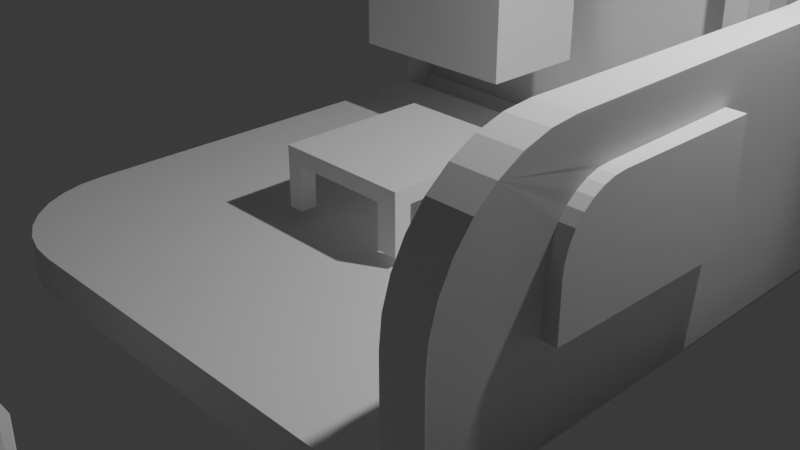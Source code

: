 # Source: 4TO.blend  (saved by Blender 4.3.34; exported with 4.5.12 LTS)
import bpy
from mathutils import Matrix  # noqa: F401  (used for matrix-valued properties, if any)

bpy.ops.wm.read_factory_settings(use_empty=True)
scene = bpy.context.scene
scene.name = 'Scene'

# ---- collections
col_collection = bpy.data.collections.new('Collection'); scene.collection.children.link(col_collection)

# ---- world
world_world = bpy.data.worlds.new('World'); scene.world = world_world
world_world.use_nodes = True; world_world.node_tree.nodes.clear()
_N = world_world.node_tree.nodes; _L = world_world.node_tree.links
n0 = _N.new('ShaderNodeOutputWorld'); n0.name = 'World Output'; n0.location = (300, 300)
n1 = _N.new('ShaderNodeBackground'); n1.name = 'Background'; n1.location = (10, 300)
n1.inputs[0].default_value = (0.05088, 0.05088, 0.05088, 1.0)
_L.new(n1.outputs[0], n0.inputs[0])
n0.is_active_output = True
world_world.color = (0.05088, 0.05088, 0.05088)
world_world.sun_shadow_jitter_overblur = 0.0

# ---- cameras
cam_camera = bpy.data.cameras.new('Camera')
cam_camera.clip_end = 100.0
cam_camera.ortho_scale = 7.314

# ---- lights
light_light = bpy.data.lights.new('Light', 'POINT')
light_light.energy = 1000.0
light_light.shadow_soft_size = 0.1

# ---- meshes
me_plane_001 = bpy.data.meshes.new('Plane.001')
me_plane_001.from_pydata([(-1.0, -1.0, 0.0), (1.0, -1.0, 0.0), (-1.0, 1.0, 0.0), (1.0, 1.0, 0.0), (-1.0, 0.5, 0.0), (-1.0, 0.0, 0.0), (-1.0, -0.5, 0.0), (-0.5, -1.0, 0.0), (0.0, -1.0, 0.0), (0.5, -1.0, 0.0), (1.0, -0.5, 0.0), (1.0, 0.0, 0.0), (1.0, 0.5, 0.0), (0.5, 1.0, 0.0), (0.0, 1.0, 0.0), (-0.5, 1.0, 0.0), (-0.5, -0.5, 0.0), (-0.5, 0.0, 0.0), (-0.5, 0.5, 0.0), (0.0, -0.5, 0.0), (0.0, 0.0, 0.0), (0.0, 0.5, 0.0), (0.5, -0.5, 0.0), (0.5, 0.0, 0.0), (0.5, 0.5, 0.0), (-1.0, -0.5, 0.1441), (-1.0, -1.0, 0.1441), (0.5, -1.0, 0.1441), (1.0, -1.0, 0.1441), (1.0, 0.5, 0.1441), (1.0, 1.0, 0.1441), (-0.5, 1.0, 0.1441), (-1.0, 1.0, 0.1441), (-1.0, 0.5, 0.1441), (-1.0, 0.0, 0.1441), (-0.5, -1.0, 0.1441), (0.0, -1.0, 0.1441), (1.0, -0.5, 0.1441), (1.0, 0.0, 0.1441), (0.5, 1.0, 0.1441), (0.0, 1.0, 0.1441), (-0.5, 0.5, 0.1441), (-0.5, -0.5, 0.1441), (-0.5, 0.0, 0.1441), (0.0, 0.5, 0.1441), (0.0, -0.5, 0.1441), (0.0, 0.0, 0.1441), (0.5, 0.5, 0.1441), (0.5, -0.5, 0.1441), (0.5, 0.0, 0.1441), (-1.0, -0.75, 0.0), (0.75, -1.0, 0.0), (-1.0, 0.75, 0.0), (-1.0, 0.25, 0.0), (-1.0, -0.25, 0.0), (-0.75, -1.0, 0.0), (-0.25, -1.0, 0.0), (0.25, -1.0, 0.0), (-0.25, 1.0, 0.0), (-1.0, -0.75, 0.1441), (0.75, -1.0, 0.1441), (1.0, 0.75, 0.1441), (-0.75, 1.0, 0.1441), (-1.0, 0.75, 0.1441), (-1.0, 0.25, 0.1441), (-1.0, -0.25, 0.1441), (-0.75, -1.0, 0.1441), (-0.25, -1.0, 0.1441), (0.25, -1.0, 0.1441), (1.0, -0.75, 0.1441), (1.0, -0.25, 0.1441), (1.0, 0.25, 0.1441), (0.75, 1.0, 0.1441), (0.25, 1.0, 0.1441), (-0.25, 1.0, 0.1441), (-0.5, 0.75, 0.1441), (-0.5, -0.75, 0.1441), (-0.5, -0.25, 0.1441), (-0.5, 0.25, 0.1441), (0.0, 0.75, 0.1441), (0.0, -0.75, 0.1441), (0.0, -0.25, 0.1441), (0.0, 0.25, 0.1441), (0.5, 0.75, 0.1441), (0.5, -0.75, 0.1441), (0.5, -0.25, 0.1441), (0.5, 0.25, 0.1441), (-0.75, -0.5, 0.1441), (-0.75, 0.0, 0.1441), (-0.75, 0.5, 0.1441), (-0.25, -0.5, 0.1441), (-0.25, 0.0, 0.1441), (-0.25, 0.5, 0.1441), (0.25, -0.5, 0.1441), (0.25, 0.0, 0.1441), (0.25, 0.5, 0.1441), (0.75, -0.5, 0.1441), (0.75, 0.0, 0.1441), (0.75, 0.5, 0.1441), (1.0, -1.0, 0.07204), (-1.0, 1.0, 0.07204), (-0.5, 1.0, 0.07204), (-1.0, 0.5, 0.07204), (-1.0, 0.0, 0.07204), (-1.0, -0.5, 0.07204), (0.0, 1.0, 0.07204), (-0.5, -1.0, 0.07204), (-1.0, -1.0, 0.07204), (0.0, -1.0, 0.07204), (0.5, -1.0, 0.07204), (0.25, -1.0, 0.07204), (0.75, -1.0, 0.07204), (-0.25, -1.0, 0.07204), (-0.25, 1.0, 0.07204), (-1.0, -0.75, 0.07204), (-0.75, -1.0, 0.07204), (-1.0, -0.25, 0.07204), (-1.0, 0.25, 0.07204), (-1.0, 0.75, 0.07204), (0.75, 0.25, 0.1441), (0.75, -0.25, 0.1441), (0.75, -0.75, 0.1441), (0.25, 0.25, 0.1441), (0.25, -0.25, 0.1441), (0.25, -0.75, 0.1441), (-0.25, 0.25, 0.1441), (-0.25, -0.25, 0.1441), (-0.25, -0.75, 0.1441), (-0.75, 0.25, 0.1441), (-0.75, -0.25, 0.1441), (-0.75, -0.75, 0.1441), (0.25, 0.75, 0.1441), (-0.25, 0.75, 0.1441), (-0.75, 0.75, 0.1441), (0.75, 0.75, 0.1441)], [], [(24, 13, 3, 12), (4, 52, 2, 15, 18), (18, 15, 58, 14, 21), (21, 14, 13, 24), (50, 6, 16, 7, 55), (6, 54, 5, 17, 16), (5, 53, 4, 18, 17), (7, 16, 19, 8, 56), (16, 17, 20, 19), (17, 18, 21, 20), (8, 19, 22, 9, 57), (19, 20, 23, 22), (20, 21, 24, 23), (9, 22, 10, 1, 51), (22, 23, 11, 10), (23, 24, 12, 11), (134, 61, 30, 72), (133, 75, 31, 62), (132, 79, 40, 74), (131, 83, 39, 73), (130, 76, 42, 87), (129, 77, 43, 88), (128, 78, 41, 89), (127, 80, 45, 90), (126, 81, 46, 91), (125, 82, 44, 92), (124, 84, 48, 93), (123, 85, 49, 94), (122, 86, 47, 95), (121, 69, 37, 96), (120, 70, 38, 97), (119, 71, 29, 98), (99, 69, 28), (62, 100, 32), (10, 11, 38, 70, 37), (118, 102, 33, 63), (11, 12, 29, 71, 38), (117, 103, 34, 64), (3, 13, 39, 72, 30), (116, 104, 25, 65), (73, 105, 40), (115, 106, 35, 66), (114, 107, 26, 59), (113, 101, 31, 74), (112, 108, 36, 67), (111, 99, 28, 60), (110, 109, 27, 68), (12, 3, 30, 61, 29), (108, 110, 68, 36), (8, 57, 110, 108), (57, 9, 109, 110), (109, 111, 60, 27), (9, 51, 111, 109), (51, 1, 99, 111), (106, 112, 67, 35), (7, 56, 112, 106), (56, 8, 108, 112), (105, 113, 74, 40), (14, 58, 113, 105), (58, 15, 101, 113), (104, 114, 59, 25), (6, 50, 114, 104), (50, 0, 107, 114), (107, 115, 66, 26), (0, 55, 115, 107), (55, 7, 106, 115), (13, 14, 105, 73, 39), (103, 116, 65, 34), (5, 54, 116, 103), (54, 6, 104, 116), (102, 117, 64, 33), (4, 53, 117, 102), (53, 5, 103, 117), (100, 118, 63, 32), (2, 52, 118, 100), (52, 4, 102, 118), (101, 100, 62), (101, 62, 31), (15, 2, 100, 101), (1, 10, 37, 69, 99), (86, 119, 98, 47), (49, 97, 119, 86), (97, 38, 71, 119), (85, 120, 97, 49), (48, 96, 120, 85), (96, 37, 70, 120), (84, 121, 96, 48), (27, 60, 121, 84), (60, 28, 69, 121), (82, 122, 95, 44), (46, 94, 122, 82), (94, 49, 86, 122), (81, 123, 94, 46), (45, 93, 123, 81), (93, 48, 85, 123), (80, 124, 93, 45), (36, 68, 124, 80), (68, 27, 84, 124), (78, 125, 92, 41), (43, 91, 125, 78), (91, 46, 82, 125), (77, 126, 91, 43), (42, 90, 126, 77), (90, 45, 81, 126), (76, 127, 90, 42), (35, 67, 127, 76), (67, 36, 80, 127), (64, 128, 89, 33), (34, 88, 128, 64), (88, 43, 78, 128), (65, 129, 88, 34), (25, 87, 129, 65), (87, 42, 77, 129), (59, 130, 87, 25), (26, 66, 130, 59), (66, 35, 76, 130), (79, 131, 73, 40), (44, 95, 131, 79), (95, 47, 83, 131), (75, 132, 74, 31), (41, 92, 132, 75), (92, 44, 79, 132), (63, 133, 62, 32), (33, 89, 133, 63), (89, 41, 75, 133), (83, 134, 72, 39), (47, 98, 134, 83), (98, 29, 61, 134), (0, 50, 55)])
_uv = me_plane_001.uv_layers.new(name='UVMap')
_uv.uv.foreach_set('vector', [0.75, 0.75, 0.75, 1.0, 1.0, 1.0, 1.0, 0.75, 0.0, 0.75, 0.0, 0.875, 0.0, 1.0, 0.25, 1.0, 0.25, 0.75, 0.25, 0.75, 0.25, 1.0, 0.375, 1.0, 0.5, 1.0, 0.5, 0.75, 0.5, 0.75, 0.5, 1.0, 0.75, 1.0, 0.75, 0.75, 0.0, 0.125, 0.0, 0.25, 0.25, 0.25, 0.25, 0.0, 0.125, 0.0, 0.0, 0.25, 0.0, 0.375, 0.0, 0.5, 0.25, 0.5, 0.25, 0.25, 0.0, 0.5, 0.0, 0.625, 0.0, 0.75, 0.25, 0.75, 0.25, 0.5, 0.25, 0.0, 0.25, 0.25, 0.5, 0.25, 0.5, 0.0, 0.375, 0.0, 0.25, 0.25, 0.25, 0.5, 0.5, 0.5, 0.5, 0.25, 0.25, 0.5, 0.25, 0.75, 0.5, 0.75, 0.5, 0.5, 0.5, 0.0, 0.5, 0.25, 0.75, 0.25, 0.75, 0.0, 0.625, 0.0, 0.5, 0.25, 0.5, 0.5, 0.75, 0.5, 0.75, 0.25, 0.5, 0.5, 0.5, 0.75, 0.75, 0.75, 0.75, 0.5, 0.75, 0.0, 0.75, 0.25, 1.0, 0.25, 1.0, 0.0, 0.875, 0.0, 0.75, 0.25, 0.75, 0.5, 1.0, 0.5, 1.0, 0.25, 0.75, 0.5, 0.75, 0.75, 1.0, 0.75, 1.0, 0.5, 0.875, 0.875, 1.0, 0.875, 1.0, 1.0, 0.875, 1.0, 0.125, 0.875, 0.25, 0.875, 0.25, 1.0, 0.125, 1.0, 0.375, 0.875, 0.5, 0.875, 0.5, 1.0, 0.375, 1.0, 0.625, 0.875, 0.75, 0.875, 0.75, 1.0, 0.625, 1.0, 0.125, 0.125, 0.25, 0.125, 0.25, 0.25, 0.125, 0.25, 0.125, 0.375, 0.25, 0.375, 0.25, 0.5, 0.125, 0.5, 0.125, 0.625, 0.25, 0.625, 0.25, 0.75, 0.125, 0.75, 0.375, 0.125, 0.5, 0.125, 0.5, 0.25, 0.375, 0.25, 0.375, 0.375, 0.5, 0.375, 0.5, 0.5, 0.375, 0.5, 0.375, 0.625, 0.5, 0.625, 0.5, 0.75, 0.375, 0.75, 0.625, 0.125, 0.75, 0.125, 0.75, 0.25, 0.625, 0.25, 0.625, 0.375, 0.75, 0.375, 0.75, 0.5, 0.625, 0.5, 0.625, 0.625, 0.75, 0.625, 0.75, 0.75, 0.625, 0.75, 0.875, 0.125, 1.0, 0.125, 1.0, 0.25, 0.875, 0.25, 0.875, 0.375, 1.0, 0.375, 1.0, 0.5, 0.875, 0.5, 0.875, 0.625, 1.0, 0.625, 1.0, 0.75, 0.875, 0.75, 1.0, 0.0, 1.0, 0.125, 1.0, 0.0, 0.125, 1.0, 0.0, 1.0, 0.0, 1.0, 1.0, 0.25, 1.0, 0.5, 1.0, 0.5, 1.0, 0.375, 1.0, 0.25, 0.0, 0.875, 0.0, 0.75, 0.0, 0.75, 0.0, 0.875, 1.0, 0.5, 1.0, 0.75, 1.0, 0.75, 1.0, 0.625, 1.0, 0.5, 0.0, 0.625, 0.0, 0.5, 0.0, 0.5, 0.0, 0.625, 1.0, 1.0, 0.75, 1.0, 0.75, 1.0, 0.875, 1.0, 1.0, 1.0, 0.0, 0.375, 0.0, 0.25, 0.0, 0.25, 0.0, 0.375, 0.625, 1.0, 0.5, 1.0, 0.5, 1.0, 0.125, 0.0, 0.25, 0.0, 0.25, 0.0, 0.125, 0.0, 0.0, 0.125, 0.0, 0.0, 0.0, 0.0, 0.0, 0.125, 0.375, 1.0, 0.25, 1.0, 0.25, 1.0, 0.375, 1.0, 0.375, 0.0, 0.5, 0.0, 0.5, 0.0, 0.375, 0.0, 0.875, 0.0, 1.0, 0.0, 1.0, 0.0, 0.875, 0.0, 0.625, 0.0, 0.75, 0.0, 0.75, 0.0, 0.625, 0.0, 1.0, 0.75, 1.0, 1.0, 1.0, 1.0, 1.0, 0.875, 1.0, 0.75, 0.5, 0.0, 0.625, 0.0, 0.625, 0.0, 0.5, 0.0, 0.5, 0.0, 0.625, 0.0, 0.625, 0.0, 0.5, 0.0, 0.625, 0.0, 0.75, 0.0, 0.75, 0.0, 0.625, 0.0, 0.75, 0.0, 0.875, 0.0, 0.875, 0.0, 0.75, 0.0, 0.75, 0.0, 0.875, 0.0, 0.875, 0.0, 0.75, 0.0, 0.875, 0.0, 1.0, 0.0, 1.0, 0.0, 0.875, 0.0, 0.25, 0.0, 0.375, 0.0, 0.375, 0.0, 0.25, 0.0, 0.25, 0.0, 0.375, 0.0, 0.375, 0.0, 0.25, 0.0, 0.375, 0.0, 0.5, 0.0, 0.5, 0.0, 0.375, 0.0, 0.5, 1.0, 0.375, 1.0, 0.375, 1.0, 0.5, 1.0, 0.5, 1.0, 0.375, 1.0, 0.375, 1.0, 0.5, 1.0, 0.375, 1.0, 0.25, 1.0, 0.25, 1.0, 0.375, 1.0, 0.0, 0.25, 0.0, 0.125, 0.0, 0.125, 0.0, 0.25, 0.0, 0.25, 0.0, 0.125, 0.0, 0.125, 0.0, 0.25, 0.0, 0.125, 0.0, 0.0, 0.0, 0.0, 0.0, 0.125, 0.0, 0.0, 0.125, 0.0, 0.125, 0.0, 0.0, 0.0, 0.0, 0.0, 0.125, 0.0, 0.125, 0.0, 0.0, 0.0, 0.125, 0.0, 0.25, 0.0, 0.25, 0.0, 0.125, 0.0, 0.75, 1.0, 0.5, 1.0, 0.5, 1.0, 0.625, 1.0, 0.75, 1.0, 0.0, 0.5, 0.0, 0.375, 0.0, 0.375, 0.0, 0.5, 0.0, 0.5, 0.0, 0.375, 0.0, 0.375, 0.0, 0.5, 0.0, 0.375, 0.0, 0.25, 0.0, 0.25, 0.0, 0.375, 0.0, 0.75, 0.0, 0.625, 0.0, 0.625, 0.0, 0.75, 0.0, 0.75, 0.0, 0.625, 0.0, 0.625, 0.0, 0.75, 0.0, 0.625, 0.0, 0.5, 0.0, 0.5, 0.0, 0.625, 0.0, 1.0, 0.0, 0.875, 0.0, 0.875, 0.0, 1.0, 0.0, 1.0, 0.0, 0.875, 0.0, 0.875, 0.0, 1.0, 0.0, 0.875, 0.0, 0.75, 0.0, 0.75, 0.0, 0.875, 0.25, 1.0, 0.0, 1.0, 0.125, 1.0, 0.25, 1.0, 0.125, 1.0, 0.25, 1.0, 0.25, 1.0, 0.0, 1.0, 0.0, 1.0, 0.25, 1.0, 1.0, 0.0, 1.0, 0.25, 1.0, 0.25, 1.0, 0.125, 1.0, 0.0, 0.75, 0.625, 0.875, 0.625, 0.875, 0.75, 0.75, 0.75, 0.75, 0.5, 0.875, 0.5, 0.875, 0.625, 0.75, 0.625, 0.875, 0.5, 1.0, 0.5, 1.0, 0.625, 0.875, 0.625, 0.75, 0.375, 0.875, 0.375, 0.875, 0.5, 0.75, 0.5, 0.75, 0.25, 0.875, 0.25, 0.875, 0.375, 0.75, 0.375, 0.875, 0.25, 1.0, 0.25, 1.0, 0.375, 0.875, 0.375, 0.75, 0.125, 0.875, 0.125, 0.875, 0.25, 0.75, 0.25, 0.75, 0.0, 0.875, 0.0, 0.875, 0.125, 0.75, 0.125, 0.875, 0.0, 1.0, 0.0, 1.0, 0.125, 0.875, 0.125, 0.5, 0.625, 0.625, 0.625, 0.625, 0.75, 0.5, 0.75, 0.5, 0.5, 0.625, 0.5, 0.625, 0.625, 0.5, 0.625, 0.625, 0.5, 0.75, 0.5, 0.75, 0.625, 0.625, 0.625, 0.5, 0.375, 0.625, 0.375, 0.625, 0.5, 0.5, 0.5, 0.5, 0.25, 0.625, 0.25, 0.625, 0.375, 0.5, 0.375, 0.625, 0.25, 0.75, 0.25, 0.75, 0.375, 0.625, 0.375, 0.5, 0.125, 0.625, 0.125, 0.625, 0.25, 0.5, 0.25, 0.5, 0.0, 0.625, 0.0, 0.625, 0.125, 0.5, 0.125, 0.625, 0.0, 0.75, 0.0, 0.75, 0.125, 0.625, 0.125, 0.25, 0.625, 0.375, 0.625, 0.375, 0.75, 0.25, 0.75, 0.25, 0.5, 0.375, 0.5, 0.375, 0.625, 0.25, 0.625, 0.375, 0.5, 0.5, 0.5, 0.5, 0.625, 0.375, 0.625, 0.25, 0.375, 0.375, 0.375, 0.375, 0.5, 0.25, 0.5, 0.25, 0.25, 0.375, 0.25, 0.375, 0.375, 0.25, 0.375, 0.375, 0.25, 0.5, 0.25, 0.5, 0.375, 0.375, 0.375, 0.25, 0.125, 0.375, 0.125, 0.375, 0.25, 0.25, 0.25, 0.25, 0.0, 0.375, 0.0, 0.375, 0.125, 0.25, 0.125, 0.375, 0.0, 0.5, 0.0, 0.5, 0.125, 0.375, 0.125, 0.0, 0.625, 0.125, 0.625, 0.125, 0.75, 0.0, 0.75, 0.0, 0.5, 0.125, 0.5, 0.125, 0.625, 0.0, 0.625, 0.125, 0.5, 0.25, 0.5, 0.25, 0.625, 0.125, 0.625, 0.0, 0.375, 0.125, 0.375, 0.125, 0.5, 0.0, 0.5, 0.0, 0.25, 0.125, 0.25, 0.125, 0.375, 0.0, 0.375, 0.125, 0.25, 0.25, 0.25, 0.25, 0.375, 0.125, 0.375, 0.0, 0.125, 0.125, 0.125, 0.125, 0.25, 0.0, 0.25, 0.0, 0.0, 0.125, 0.0, 0.125, 0.125, 0.0, 0.125, 0.125, 0.0, 0.25, 0.0, 0.25, 0.125, 0.125, 0.125, 0.5, 0.875, 0.625, 0.875, 0.625, 1.0, 0.5, 1.0, 0.5, 0.75, 0.625, 0.75, 0.625, 0.875, 0.5, 0.875, 0.625, 0.75, 0.75, 0.75, 0.75, 0.875, 0.625, 0.875, 0.25, 0.875, 0.375, 0.875, 0.375, 1.0, 0.25, 1.0, 0.25, 0.75, 0.375, 0.75, 0.375, 0.875, 0.25, 0.875, 0.375, 0.75, 0.5, 0.75, 0.5, 0.875, 0.375, 0.875, 0.0, 0.875, 0.125, 0.875, 0.125, 1.0, 0.0, 1.0, 0.0, 0.75, 0.125, 0.75, 0.125, 0.875, 0.0, 0.875, 0.125, 0.75, 0.25, 0.75, 0.25, 0.875, 0.125, 0.875, 0.75, 0.875, 0.875, 0.875, 0.875, 1.0, 0.75, 1.0, 0.75, 0.75, 0.875, 0.75, 0.875, 0.875, 0.75, 0.875, 0.875, 0.75, 1.0, 0.75, 1.0, 0.875, 0.875, 0.875, 0.0, 0.0, 0.0, 0.125, 0.125, 0.0])
me_plane_001.update()
me_cube = bpy.data.meshes.new('Cube')
me_cube.from_pydata([(-1.0, -1.0, -1.0), (-1.0, -1.0, 1.0), (-1.0, 1.0, -1.0), (-1.0, 1.0, 1.0), (1.0, -1.0, -1.0), (1.0, -1.0, 1.0), (1.0, 1.0, -1.0), (1.0, 1.0, 1.0)], [], [(0, 1, 3, 2), (2, 3, 7, 6), (6, 7, 5, 4), (4, 5, 1, 0), (2, 6, 4, 0), (7, 3, 1, 5)])
_uv = me_cube.uv_layers.new(name='UVMap')
_uv.uv.foreach_set('vector', [0.375, 0.0, 0.625, 0.0, 0.625, 0.25, 0.375, 0.25, 0.375, 0.25, 0.625, 0.25, 0.625, 0.5, 0.375, 0.5, 0.375, 0.5, 0.625, 0.5, 0.625, 0.75, 0.375, 0.75, 0.375, 0.75, 0.625, 0.75, 0.625, 1.0, 0.375, 1.0, 0.125, 0.5, 0.375, 0.5, 0.375, 0.75, 0.125, 0.75, 0.625, 0.5, 0.875, 0.5, 0.875, 0.75, 0.625, 0.75])
me_cube.update()
me_cylinder = bpy.data.meshes.new('Cylinder')
me_cylinder.from_pydata([(0.0, 1.0, -1.0), (0.0, 1.0, 1.0), (0.1951, 0.9808, -1.0), (0.1951, 0.9808, 1.0), (0.3827, 0.9239, -1.0), (0.3827, 0.9239, 1.0), (0.5556, 0.8315, -1.0), (0.5556, 0.8315, 1.0), (0.7071, 0.7071, -1.0), (0.7071, 0.7071, 1.0), (0.8315, 0.5556, -1.0), (0.8315, 0.5556, 1.0), (0.9239, 0.3827, -1.0), (0.9239, 0.3827, 1.0), (0.9808, 0.1951, -1.0), (0.9808, 0.1951, 1.0), (1.0, 0.0, -1.0), (1.0, 0.0, 1.0), (0.9808, -0.1951, -1.0), (0.9808, -0.1951, 1.0), (0.9239, -0.3827, -1.0), (0.9239, -0.3827, 1.0), (0.8315, -0.5556, -1.0), (0.8315, -0.5556, 1.0), (0.7071, -0.7071, -1.0), (0.7071, -0.7071, 1.0), (0.5556, -0.8315, -1.0), (0.5556, -0.8315, 1.0), (0.3827, -0.9239, -1.0), (0.3827, -0.9239, 1.0), (0.1951, -0.9808, -1.0), (0.1951, -0.9808, 1.0), (0.0, -1.0, -1.0), (0.0, -1.0, 1.0), (-0.1951, -0.9808, -1.0), (-0.1951, -0.9808, 1.0), (-0.3827, -0.9239, -1.0), (-0.3827, -0.9239, 1.0), (-0.5556, -0.8315, -1.0), (-0.5556, -0.8315, 1.0), (-0.7071, -0.7071, -1.0), (-0.7071, -0.7071, 1.0), (-0.8315, -0.5556, -1.0), (-0.8315, -0.5556, 1.0), (-0.9239, -0.3827, -1.0), (-0.9239, -0.3827, 1.0), (-0.9808, -0.1951, -1.0), (-0.9808, -0.1951, 1.0), (-1.0, 0.0, -1.0), (-1.0, 0.0, 1.0), (-0.9808, 0.1951, -1.0), (-0.9808, 0.1951, 1.0), (-0.9239, 0.3827, -1.0), (-0.9239, 0.3827, 1.0), (-0.8315, 0.5556, -1.0), (-0.8315, 0.5556, 1.0), (-0.7071, 0.7071, -1.0), (-0.7071, 0.7071, 1.0), (-0.5556, 0.8315, -1.0), (-0.5556, 0.8315, 1.0), (-0.3827, 0.9239, -1.0), (-0.3827, 0.9239, 1.0), (-0.1951, 0.9808, -1.0), (-0.1951, 0.9808, 1.0)], [], [(0, 1, 3, 2), (2, 3, 5, 4), (4, 5, 7, 6), (6, 7, 9, 8), (8, 9, 11, 10), (10, 11, 13, 12), (12, 13, 15, 14), (14, 15, 17, 16), (16, 17, 19, 18), (18, 19, 21, 20), (20, 21, 23, 22), (22, 23, 25, 24), (24, 25, 27, 26), (26, 27, 29, 28), (28, 29, 31, 30), (30, 31, 33, 32), (32, 33, 35, 34), (34, 35, 37, 36), (36, 37, 39, 38), (38, 39, 41, 40), (40, 41, 43, 42), (42, 43, 45, 44), (44, 45, 47, 46), (46, 47, 49, 48), (48, 49, 51, 50), (50, 51, 53, 52), (52, 53, 55, 54), (54, 55, 57, 56), (56, 57, 59, 58), (58, 59, 61, 60), (3, 1, 63, 61, 59, 57, 55, 53, 51, 49, 47, 45, 43, 41, 39, 37, 35, 33, 31, 29, 27, 25, 23, 21, 19, 17, 15, 13, 11, 9, 7, 5), (60, 61, 63, 62), (62, 63, 1, 0), (0, 2, 4, 6, 8, 10, 12, 14, 16, 18, 20, 22, 24, 26, 28, 30, 32, 34, 36, 38, 40, 42, 44, 46, 48, 50, 52, 54, 56, 58, 60, 62)])
_uv = me_cylinder.uv_layers.new(name='UVMap')
_uv.uv.foreach_set('vector', [1.0, 0.5, 1.0, 1.0, 0.9688, 1.0, 0.9688, 0.5, 0.9688, 0.5, 0.9688, 1.0, 0.9375, 1.0, 0.9375, 0.5, 0.9375, 0.5, 0.9375, 1.0, 0.9062, 1.0, 0.9062, 0.5, 0.9062, 0.5, 0.9062, 1.0, 0.875, 1.0, 0.875, 0.5, 0.875, 0.5, 0.875, 1.0, 0.8438, 1.0, 0.8438, 0.5, 0.8438, 0.5, 0.8438, 1.0, 0.8125, 1.0, 0.8125, 0.5, 0.8125, 0.5, 0.8125, 1.0, 0.7812, 1.0, 0.7812, 0.5, 0.7812, 0.5, 0.7812, 1.0, 0.75, 1.0, 0.75, 0.5, 0.75, 0.5, 0.75, 1.0, 0.7188, 1.0, 0.7188, 0.5, 0.7188, 0.5, 0.7188, 1.0, 0.6875, 1.0, 0.6875, 0.5, 0.6875, 0.5, 0.6875, 1.0, 0.6562, 1.0, 0.6562, 0.5, 0.6562, 0.5, 0.6562, 1.0, 0.625, 1.0, 0.625, 0.5, 0.625, 0.5, 0.625, 1.0, 0.5938, 1.0, 0.5938, 0.5, 0.5938, 0.5, 0.5938, 1.0, 0.5625, 1.0, 0.5625, 0.5, 0.5625, 0.5, 0.5625, 1.0, 0.5312, 1.0, 0.5312, 0.5, 0.5312, 0.5, 0.5312, 1.0, 0.5, 1.0, 0.5, 0.5, 0.5, 0.5, 0.5, 1.0, 0.4688, 1.0, 0.4688, 0.5, 0.4688, 0.5, 0.4688, 1.0, 0.4375, 1.0, 0.4375, 0.5, 0.4375, 0.5, 0.4375, 1.0, 0.4062, 1.0, 0.4062, 0.5, 0.4062, 0.5, 0.4062, 1.0, 0.375, 1.0, 0.375, 0.5, 0.375, 0.5, 0.375, 1.0, 0.3438, 1.0, 0.3438, 0.5, 0.3438, 0.5, 0.3438, 1.0, 0.3125, 1.0, 0.3125, 0.5, 0.3125, 0.5, 0.3125, 1.0, 0.2812, 1.0, 0.2812, 0.5, 0.2812, 0.5, 0.2812, 1.0, 0.25, 1.0, 0.25, 0.5, 0.25, 0.5, 0.25, 1.0, 0.2188, 1.0, 0.2188, 0.5, 0.2188, 0.5, 0.2188, 1.0, 0.1875, 1.0, 0.1875, 0.5, 0.1875, 0.5, 0.1875, 1.0, 0.1562, 1.0, 0.1562, 0.5, 0.1562, 0.5, 0.1562, 1.0, 0.125, 1.0, 0.125, 0.5, 0.125, 0.5, 0.125, 1.0, 0.09375, 1.0, 0.09375, 0.5, 0.09375, 0.5, 0.09375, 1.0, 0.0625, 1.0, 0.0625, 0.5, 0.2968, 0.4854, 0.25, 0.49, 0.2032, 0.4854, 0.1582, 0.4717, 0.1167, 0.4496, 0.08029, 0.4197, 0.05045, 0.3833, 0.02827, 0.3418, 0.01461, 0.2968, 0.01, 0.25, 0.01461, 0.2032, 0.02827, 0.1582, 0.05045, 0.1167, 0.08029, 0.08029, 0.1167, 0.05045, 0.1582, 0.02827, 0.2032, 0.01461, 0.25, 0.01, 0.2968, 0.01461, 0.3418, 0.02827, 0.3833, 0.05045, 0.4197, 0.08029, 0.4496, 0.1167, 0.4717, 0.1582, 0.4854, 0.2032, 0.49, 0.25, 0.4854, 0.2968, 0.4717, 0.3418, 0.4496, 0.3833, 0.4197, 0.4197, 0.3833, 0.4496, 0.3418, 0.4717, 0.0625, 0.5, 0.0625, 1.0, 0.03125, 1.0, 0.03125, 0.5, 0.03125, 0.5, 0.03125, 1.0, 0.0, 1.0, 0.0, 0.5, 0.75, 0.49, 0.7968, 0.4854, 0.8418, 0.4717, 0.8833, 0.4496, 0.9197, 0.4197, 0.9496, 0.3833, 0.9717, 0.3418, 0.9854, 0.2968, 0.99, 0.25, 0.9854, 0.2032, 0.9717, 0.1582, 0.9496, 0.1167, 0.9197, 0.08029, 0.8833, 0.05045, 0.8418, 0.02827, 0.7968, 0.01461, 0.75, 0.01, 0.7032, 0.01461, 0.6582, 0.02827, 0.6167, 0.05045, 0.5803, 0.08029, 0.5504, 0.1167, 0.5283, 0.1582, 0.5146, 0.2032, 0.51, 0.25, 0.5146, 0.2968, 0.5283, 0.3418, 0.5504, 0.3833, 0.5803, 0.4197, 0.6167, 0.4496, 0.6582, 0.4717, 0.7032, 0.4854])
me_cylinder.update()
me_cube_001 = bpy.data.meshes.new('Cube.001')
me_cube_001.from_pydata([(-0.775, 3.552, -1.208), (-0.775, 3.552, 0.3325), (-0.775, 5.093, -1.208), (-0.775, 5.093, 0.3325), (0.7656, 3.552, -1.208), (0.7656, 3.552, 0.3325), (0.7656, 5.093, -1.208), (0.7656, 5.093, 0.3325), (-0.6015, 5.093, -1.208), (-0.6015, 5.093, 0.3325), (-0.6015, 3.552, -1.208), (-0.6015, 3.552, 0.3325), (0.5289, 5.093, 0.3325), (0.5289, 3.552, -1.208), (0.5289, 5.093, -1.208), (0.5289, 3.552, 0.3325), (-0.775, 3.722, -1.208), (-0.775, 3.722, 0.3325), (0.7656, 3.722, -1.208), (0.7656, 3.722, 0.3325), (-0.6015, 3.722, 0.3325), (-0.6015, 3.722, -1.208), (0.5289, 3.722, 0.3325), (0.5289, 3.722, -1.208), (-0.775, 4.919, 0.3325), (0.7656, 4.919, -1.208), (-0.775, 4.919, -1.208), (0.7656, 4.919, 0.3325), (-0.6015, 4.919, 0.3325), (-0.6015, 4.919, -1.208), (0.5289, 4.919, 0.3325), (0.5289, 4.919, -1.208), (-0.775, 3.722, -1.208), (-0.775, 3.552, -1.208), (-0.6015, 5.093, -1.208), (-0.775, 5.093, -1.208), (0.7656, 4.919, -1.208), (0.7656, 5.093, -1.208), (0.5289, 3.552, -1.208), (0.7656, 3.552, -1.208), (-0.6015, 3.552, -1.208), (-0.6015, 3.722, -1.208), (0.5289, 5.093, -1.208), (0.5289, 3.722, -1.208), (0.7656, 3.722, -1.208), (-0.775, 4.919, -1.208), (-0.6015, 4.919, -1.208), (0.5289, 4.919, -1.208), (-0.775, 3.722, -5.541), (-0.775, 3.552, -5.541), (-0.6015, 5.093, -5.541), (-0.775, 5.093, -5.541), (0.7656, 4.919, -5.541), (0.7656, 5.093, -5.541), (0.5289, 3.552, -5.541), (0.7656, 3.552, -5.541), (-0.6015, 3.552, -5.541), (-0.6015, 3.722, -5.541), (0.5289, 5.093, -5.541), (0.5289, 3.722, -5.541), (0.7656, 3.722, -5.541), (-0.775, 4.919, -5.541), (-0.6015, 4.919, -5.541), (0.5289, 4.919, -5.541)], [], [(26, 24, 3, 2), (14, 12, 7, 6), (18, 19, 5, 4), (10, 11, 1, 0), (26, 2, 35, 45), (20, 17, 1, 11), (22, 20, 11, 15), (25, 31, 47, 36), (13, 15, 11, 10), (2, 3, 9, 8), (4, 5, 15, 13), (19, 22, 15, 5), (21, 23, 13, 10), (8, 9, 12, 14), (29, 31, 23, 21), (27, 30, 22, 19), (26, 29, 21, 16), (30, 28, 20, 22), (28, 24, 17, 20), (31, 25, 18, 23), (25, 27, 19, 18), (0, 1, 17, 16), (6, 7, 27, 25), (16, 21, 41, 32), (9, 3, 24, 28), (12, 9, 28, 30), (18, 4, 39, 44), (7, 12, 30, 27), (8, 14, 31, 29), (16, 17, 24, 26), (44, 39, 55, 60), (46, 45, 61, 62), (33, 32, 48, 49), (38, 43, 59, 54), (21, 10, 40, 41), (4, 13, 38, 39), (13, 23, 43, 38), (2, 8, 34, 35), (23, 18, 44, 43), (29, 26, 45, 46), (8, 29, 46, 34), (31, 14, 42, 47), (10, 0, 33, 40), (6, 25, 36, 37), (14, 6, 37, 42), (0, 16, 32, 33), (59, 60, 55, 54), (48, 57, 56, 49), (58, 53, 52, 63), (51, 50, 62, 61), (35, 34, 50, 51), (32, 41, 57, 48), (37, 36, 52, 53), (43, 44, 60, 59), (39, 38, 54, 55), (45, 35, 51, 61), (40, 33, 49, 56), (34, 46, 62, 50), (41, 40, 56, 57), (47, 42, 58, 63), (42, 37, 53, 58), (36, 47, 63, 52)])
_uv = me_cube_001.uv_layers.new(name='UVMap')
_uv.uv.foreach_set('vector', [0.375, 0.2052, 0.625, 0.2052, 0.625, 0.25, 0.375, 0.25, 0.375, 0.4616, 0.625, 0.4616, 0.625, 0.5, 0.375, 0.5, 0.375, 0.7224, 0.625, 0.7224, 0.625, 0.75, 0.375, 0.75, 0.375, 0.9718, 0.625, 0.9718, 0.625, 1.0, 0.375, 1.0, 0.375, 0.2052, 0.375, 0.25, 0.375, 0.25, 0.375, 0.2052, 0.8468, 0.7224, 0.875, 0.7224, 0.875, 0.75, 0.8468, 0.75, 0.6634, 0.7224, 0.8468, 0.7224, 0.8468, 0.75, 0.6634, 0.75, 0.375, 0.5448, 0.3366, 0.5448, 0.3366, 0.5448, 0.375, 0.5448, 0.375, 0.7884, 0.625, 0.7884, 0.625, 0.9718, 0.375, 0.9718, 0.375, 0.25, 0.625, 0.25, 0.625, 0.2782, 0.375, 0.2782, 0.375, 0.75, 0.625, 0.75, 0.625, 0.7884, 0.375, 0.7884, 0.625, 0.7224, 0.6634, 0.7224, 0.6634, 0.75, 0.625, 0.75, 0.1532, 0.7224, 0.3366, 0.7224, 0.3366, 0.75, 0.1532, 0.75, 0.375, 0.2782, 0.625, 0.2782, 0.625, 0.4616, 0.375, 0.4616, 0.1532, 0.5448, 0.3366, 0.5448, 0.3366, 0.7224, 0.1532, 0.7224, 0.625, 0.5448, 0.6634, 0.5448, 0.6634, 0.7224, 0.625, 0.7224, 0.125, 0.5448, 0.1532, 0.5448, 0.1532, 0.7224, 0.125, 0.7224, 0.6634, 0.5448, 0.8468, 0.5448, 0.8468, 0.7224, 0.6634, 0.7224, 0.8468, 0.5448, 0.875, 0.5448, 0.875, 0.7224, 0.8468, 0.7224, 0.3366, 0.5448, 0.375, 0.5448, 0.375, 0.7224, 0.3366, 0.7224, 0.375, 0.5448, 0.625, 0.5448, 0.625, 0.7224, 0.375, 0.7224, 0.375, 0.0, 0.625, 0.0, 0.625, 0.02756, 0.375, 0.02756, 0.375, 0.5, 0.625, 0.5, 0.625, 0.5448, 0.375, 0.5448, 0.125, 0.7224, 0.1532, 0.7224, 0.1532, 0.7224, 0.125, 0.7224, 0.8468, 0.5, 0.875, 0.5, 0.875, 0.5448, 0.8468, 0.5448, 0.6634, 0.5, 0.8468, 0.5, 0.8468, 0.5448, 0.6634, 0.5448, 0.375, 0.7224, 0.375, 0.75, 0.375, 0.75, 0.375, 0.7224, 0.625, 0.5, 0.6634, 0.5, 0.6634, 0.5448, 0.625, 0.5448, 0.1532, 0.5, 0.3366, 0.5, 0.3366, 0.5448, 0.1532, 0.5448, 0.375, 0.02756, 0.625, 0.02756, 0.625, 0.2052, 0.375, 0.2052, 0.375, 0.7224, 0.375, 0.75, 0.375, 0.75, 0.375, 0.7224, 0.1532, 0.5448, 0.125, 0.5448, 0.125, 0.5448, 0.1532, 0.5448, 0.375, 0.0, 0.375, 0.02756, 0.375, 0.02756, 0.375, 0.0, 0.3366, 0.75, 0.3366, 0.7224, 0.3366, 0.7224, 0.3366, 0.75, 0.1532, 0.7224, 0.1532, 0.75, 0.1532, 0.75, 0.1532, 0.7224, 0.375, 0.75, 0.375, 0.7884, 0.375, 0.7884, 0.375, 0.75, 0.3366, 0.75, 0.3366, 0.7224, 0.3366, 0.7224, 0.3366, 0.75, 0.375, 0.25, 0.375, 0.2782, 0.375, 0.2782, 0.375, 0.25, 0.3366, 0.7224, 0.375, 0.7224, 0.375, 0.7224, 0.3366, 0.7224, 0.1532, 0.5448, 0.125, 0.5448, 0.125, 0.5448, 0.1532, 0.5448, 0.1532, 0.5, 0.1532, 0.5448, 0.1532, 0.5448, 0.1532, 0.5, 0.3366, 0.5448, 0.3366, 0.5, 0.3366, 0.5, 0.3366, 0.5448, 0.375, 0.9718, 0.375, 1.0, 0.375, 1.0, 0.375, 0.9718, 0.375, 0.5, 0.375, 0.5448, 0.375, 0.5448, 0.375, 0.5, 0.375, 0.4616, 0.375, 0.5, 0.375, 0.5, 0.375, 0.4616, 0.375, 0.0, 0.375, 0.02756, 0.375, 0.02756, 0.375, 0.0, 0.3366, 0.7224, 0.375, 0.7224, 0.375, 0.75, 0.3366, 0.75, 0.125, 0.7224, 0.1532, 0.7224, 0.1532, 0.75, 0.125, 0.75, 0.3366, 0.5, 0.375, 0.5, 0.375, 0.5448, 0.3366, 0.5448, 0.125, 0.5, 0.1532, 0.5, 0.1532, 0.5448, 0.125, 0.5448, 0.375, 0.25, 0.375, 0.2782, 0.375, 0.2782, 0.375, 0.25, 0.125, 0.7224, 0.1532, 0.7224, 0.1532, 0.7224, 0.125, 0.7224, 0.375, 0.5, 0.375, 0.5448, 0.375, 0.5448, 0.375, 0.5, 0.3366, 0.7224, 0.375, 0.7224, 0.375, 0.7224, 0.3366, 0.7224, 0.375, 0.75, 0.375, 0.7884, 0.375, 0.7884, 0.375, 0.75, 0.375, 0.2052, 0.375, 0.25, 0.375, 0.25, 0.375, 0.2052, 0.375, 0.9718, 0.375, 1.0, 0.375, 1.0, 0.375, 0.9718, 0.1532, 0.5, 0.1532, 0.5448, 0.1532, 0.5448, 0.1532, 0.5, 0.1532, 0.7224, 0.1532, 0.75, 0.1532, 0.75, 0.1532, 0.7224, 0.3366, 0.5448, 0.3366, 0.5, 0.3366, 0.5, 0.3366, 0.5448, 0.375, 0.4616, 0.375, 0.5, 0.375, 0.5, 0.375, 0.4616, 0.375, 0.5448, 0.3366, 0.5448, 0.3366, 0.5448, 0.375, 0.5448])
me_cube_001.update()
me_cube_002 = bpy.data.meshes.new('Cube.002')
me_cube_002.from_pydata([(1.966, -0.7411, -1.0), (1.798, -0.5735, -1.0), (1.902, -0.7284, -1.0), (1.847, -0.692, -1.0), (1.811, -0.6376, -1.0), (1.798, -0.5735, 1.0), (1.966, -0.7411, 1.0), (1.811, -0.6376, 1.0), (1.847, -0.692, 1.0), (1.902, -0.7284, 1.0), (1.798, 1.091, -1.0), (1.966, 1.259, -1.0), (1.811, 1.155, -1.0), (1.847, 1.21, -1.0), (1.902, 1.246, -1.0), (1.966, 1.259, 1.0), (1.798, 1.091, 1.0), (1.902, 1.246, 1.0), (1.847, 1.21, 1.0), (1.811, 1.155, 1.0), (3.798, -0.5735, -1.0), (3.631, -0.7411, -1.0), (3.785, -0.6376, -1.0), (3.749, -0.692, -1.0), (3.695, -0.7284, -1.0), (3.631, -0.7411, 1.0), (3.798, -0.5735, 1.0), (3.695, -0.7284, 1.0), (3.749, -0.692, 1.0), (3.785, -0.6376, 1.0), (3.631, 1.259, -1.0), (3.798, 1.091, -1.0), (3.695, 1.246, -1.0), (3.749, 1.21, -1.0), (3.785, 1.155, -1.0), (3.798, 1.091, 1.0), (3.631, 1.259, 1.0), (3.785, 1.155, 1.0), (3.749, 1.21, 1.0), (3.695, 1.246, 1.0), (1.842, -0.445, 3.003), (1.973, -0.5288, 3.003), (1.831, -0.3928, 3.003), (1.842, -0.445, 1.003), (1.873, -0.4891, 1.003), (1.919, -0.5186, 1.003), (1.831, -0.3928, 1.003), (1.973, -0.5288, 1.003), (1.873, -0.4891, 3.003), (1.919, -0.5186, 3.003), (1.832, 0.9625, 1.003), (1.974, 1.099, 1.003), (1.843, 1.015, 1.003), (1.874, 1.059, 1.003), (1.92, 1.089, 1.003), (1.974, 1.099, 3.003), (1.832, 0.9625, 3.003), (1.92, 1.089, 3.003), (1.874, 1.059, 3.003), (1.843, 1.015, 3.003), (3.519, -0.3873, 1.003), (3.377, -0.5242, 1.003), (3.508, -0.4396, 1.003), (3.477, -0.4839, 1.003), (3.431, -0.5137, 1.003), (3.377, -0.5242, 3.003), (3.519, -0.3873, 3.003), (3.431, -0.5137, 3.003), (3.477, -0.4839, 3.003), (3.508, -0.4396, 3.003), (3.378, 1.104, 1.003), (3.519, 0.968, 1.003), (3.432, 1.094, 1.003), (3.478, 1.064, 1.003), (3.509, 1.02, 1.003), (3.519, 0.968, 3.003), (3.378, 1.104, 3.003), (3.509, 1.02, 3.003), (3.478, 1.064, 3.003), (3.432, 1.094, 3.003)], [], [(21, 25, 6, 0), (31, 35, 26, 20), (35, 37, 38, 39, 36, 15, 17, 18, 19, 16, 5, 7, 8, 9, 6, 25, 27, 28, 29, 26), (1, 5, 16, 10), (11, 15, 36, 30), (0, 6, 9, 2), (2, 9, 8, 3), (3, 8, 7, 4), (4, 7, 5, 1), (15, 11, 14, 17), (17, 14, 13, 18), (18, 13, 12, 19), (19, 12, 10, 16), (35, 31, 34, 37), (37, 34, 33, 38), (38, 33, 32, 39), (39, 32, 30, 36), (25, 21, 24, 27), (27, 24, 23, 28), (28, 23, 22, 29), (29, 22, 20, 26), (10, 12, 13, 14, 11, 30, 32, 33, 34, 31, 20, 22, 23, 24, 21, 0, 2, 3, 4, 1), (71, 75, 66, 60), (75, 77, 78, 79, 76, 55, 57, 58, 59, 56, 42, 40, 48, 49, 41, 65, 67, 68, 69, 66), (46, 42, 56, 50), (51, 55, 76, 70), (55, 51, 54, 57), (57, 54, 53, 58), (58, 53, 52, 59), (75, 71, 74, 77), (77, 74, 73, 78), (78, 73, 72, 79), (79, 72, 70, 76), (50, 52, 53, 54, 51, 70, 72, 73, 74, 71, 60, 62, 63, 64, 61, 47, 45, 44, 43, 46), (42, 46, 43, 44, 45, 47, 61, 64, 63, 62, 60, 66, 69, 68, 67, 65, 41, 49, 48, 40), (59, 52, 50, 56)])
_uv = me_cube_002.uv_layers.new(name='UVMap')
_uv.uv.foreach_set('vector', [0.375, 0.771, 0.625, 0.771, 0.625, 0.979, 0.375, 0.979, 0.375, 0.521, 0.625, 0.521, 0.625, 0.729, 0.375, 0.729, 0.625, 0.521, 0.6266, 0.5129, 0.6311, 0.5061, 0.6379, 0.5016, 0.646, 0.5, 0.854, 0.5, 0.8621, 0.5016, 0.8689, 0.5061, 0.8734, 0.5129, 0.875, 0.521, 0.875, 0.729, 0.8734, 0.7371, 0.8689, 0.7439, 0.8621, 0.7484, 0.854, 0.75, 0.646, 0.75, 0.6379, 0.7484, 0.6311, 0.7439, 0.6266, 0.7371, 0.625, 0.729, 0.375, 0.02095, 0.625, 0.02095, 0.625, 0.229, 0.375, 0.229, 0.375, 0.271, 0.625, 0.271, 0.625, 0.479, 0.375, 0.479, 0.375, 0.979, 0.625, 0.979, 0.625, 0.9871, 0.375, 0.9871, 0.375, 0.9871, 0.625, 0.9871, 0.625, 1.0, 0.375, 1.0, 0.375, 0.0, 0.625, 0.0, 0.625, 0.01293, 0.375, 0.01293, 0.375, 0.01293, 0.625, 0.01293, 0.625, 0.02095, 0.375, 0.02095, 0.625, 0.271, 0.375, 0.271, 0.375, 0.2629, 0.625, 0.2629, 0.625, 0.2629, 0.375, 0.2629, 0.375, 0.25, 0.625, 0.25, 0.625, 0.25, 0.375, 0.25, 0.375, 0.2371, 0.625, 0.2371, 0.625, 0.2371, 0.375, 0.2371, 0.375, 0.229, 0.625, 0.229, 0.625, 0.521, 0.375, 0.521, 0.375, 0.5129, 0.625, 0.5129, 0.625, 0.5129, 0.375, 0.5129, 0.375, 0.5, 0.625, 0.5, 0.625, 0.5, 0.375, 0.5, 0.375, 0.4871, 0.625, 0.4871, 0.625, 0.4871, 0.375, 0.4871, 0.375, 0.479, 0.625, 0.479, 0.625, 0.771, 0.375, 0.771, 0.375, 0.7629, 0.625, 0.7629, 0.625, 0.7629, 0.375, 0.7629, 0.375, 0.75, 0.625, 0.75, 0.625, 0.75, 0.375, 0.75, 0.375, 0.7371, 0.625, 0.7371, 0.625, 0.7371, 0.375, 0.7371, 0.375, 0.729, 0.625, 0.729, 0.125, 0.521, 0.1266, 0.5129, 0.1311, 0.5061, 0.1379, 0.5016, 0.146, 0.5, 0.354, 0.5, 0.3621, 0.5016, 0.3689, 0.5061, 0.3734, 0.5129, 0.375, 0.521, 0.375, 0.729, 0.3734, 0.7371, 0.3689, 0.7439, 0.3621, 0.7484, 0.354, 0.75, 0.146, 0.75, 0.1379, 0.7484, 0.1311, 0.7439, 0.1266, 0.7371, 0.125, 0.729, 0.375, 0.521, 0.625, 0.521, 0.625, 0.729, 0.375, 0.729, 0.625, 0.521, 0.6266, 0.5129, 0.6311, 0.5061, 0.6379, 0.5016, 0.646, 0.5, 0.854, 0.5, 0.8621, 0.5016, 0.8689, 0.5061, 0.8734, 0.5129, 0.875, 0.521, 0.875, 0.729, 0.8734, 0.7371, 0.8689, 0.7439, 0.8621, 0.7484, 0.854, 0.75, 0.646, 0.75, 0.6379, 0.7484, 0.6311, 0.7439, 0.6266, 0.7371, 0.625, 0.729, 0.375, 0.02095, 0.625, 0.02095, 0.625, 0.229, 0.375, 0.229, 0.375, 0.271, 0.625, 0.271, 0.625, 0.479, 0.375, 0.479, 0.625, 0.271, 0.375, 0.271, 0.375, 0.2629, 0.625, 0.2629, 0.625, 0.2629, 0.375, 0.2629, 0.375, 0.25, 0.625, 0.25, 0.625, 0.25, 0.375, 0.25, 0.375, 0.2371, 0.625, 0.2371, 0.625, 0.521, 0.375, 0.521, 0.375, 0.5129, 0.625, 0.5129, 0.625, 0.5129, 0.375, 0.5129, 0.375, 0.5, 0.625, 0.5, 0.625, 0.5, 0.375, 0.5, 0.375, 0.4871, 0.625, 0.4871, 0.625, 0.4871, 0.375, 0.4871, 0.375, 0.479, 0.625, 0.479, 0.125, 0.521, 0.1266, 0.5129, 0.1311, 0.5061, 0.1379, 0.5016, 0.146, 0.5, 0.354, 0.5, 0.3621, 0.5016, 0.3689, 0.5061, 0.3734, 0.5129, 0.375, 0.521, 0.375, 0.729, 0.3734, 0.7371, 0.3689, 0.7439, 0.3621, 0.7484, 0.354, 0.75, 0.146, 0.75, 0.1379, 0.7484, 0.1311, 0.7439, 0.1266, 0.7371, 0.125, 0.729, 0.875, 0.729, 0.125, 0.729, 0.1266, 0.7371, 0.1311, 0.7439, 0.1379, 0.7484, 0.146, 0.75, 0.354, 0.75, 0.3621, 0.7484, 0.3689, 0.7439, 0.3734, 0.7371, 0.375, 0.729, 0.625, 0.729, 0.6266, 0.7371, 0.6311, 0.7439, 0.6379, 0.7484, 0.646, 0.75, 0.854, 0.75, 0.8621, 0.7484, 0.8689, 0.7439, 0.8734, 0.7371, 0.8734, 0.5129, 0.1266, 0.5129, 0.375, 0.229, 0.875, 0.521])
me_cube_002.update()
me_plane = bpy.data.meshes.new('Plane')
me_plane.from_pydata([(1.0, -1.0, 0.0), (-1.0, 1.0, 0.0), (1.0, 1.0, 0.0), (-1.0, 1.0, 0.3864), (-0.9914, 1.0, 0.4736), (-1.0, 1.0, -0.1386), (1.0, -1.0, -0.1386), (1.0, 1.0, -0.1386), (1.139, -1.0, 0.0), (1.098, 1.098, 0.0), (-1.0, 1.139, 0.0), (1.098, 1.098, 0.8333), (-0.553, -1.0, 0.0), (-1.0, -0.553, 0.0), (-0.6402, -0.9914, 0.0), (-0.7241, -0.966, 0.0), (-0.8014, -0.9247, 0.0), (-0.8691, -0.8691, 0.0), (-0.9247, -0.8014, 0.0), (-0.966, -0.7241, 0.0), (-0.9914, -0.6402, 0.0), (1.0, -0.553, 0.8333), (1.0, -1.0, 0.3864), (1.0, -0.6402, 0.8247), (1.0, -0.7241, 0.7993), (1.0, -0.8014, 0.758), (1.0, -0.8691, 0.7024), (1.0, -0.9247, 0.6347), (1.0, -0.966, 0.5574), (1.0, -0.9914, 0.4736), (-0.553, 1.0, 0.8333), (-0.966, 1.0, 0.5574), (-0.9247, 1.0, 0.6347), (-0.8691, 1.0, 0.7024), (-0.8014, 1.0, 0.758), (-0.7241, 1.0, 0.7993), (-0.6402, 1.0, 0.8247), (-1.0, -0.553, -0.1386), (-0.553, -1.0, -0.1386), (-0.9914, -0.6402, -0.1386), (-0.966, -0.7241, -0.1386), (-0.9247, -0.8014, -0.1386), (-0.8691, -0.8691, -0.1386), (-0.8014, -0.9247, -0.1386), (-0.7241, -0.966, -0.1386), (-0.6402, -0.9914, -0.1386), (1.139, -1.0, 0.3864), (1.13, -0.553, 0.8333), (1.138, -0.9914, 0.4736), (1.138, -0.966, 0.5574), (1.137, -0.9247, 0.6347), (1.136, -0.8691, 0.7024), (1.135, -0.8014, 0.758), (1.133, -0.7241, 0.7993), (1.132, -0.6402, 0.8247), (-0.553, 1.13, 0.8333), (-1.0, 1.139, 0.3864), (-0.6402, 1.132, 0.8247), (-0.7241, 1.133, 0.7993), (-0.8014, 1.135, 0.758), (-0.8691, 1.136, 0.7024), (-0.9247, 1.137, 0.6347), (-0.966, 1.138, 0.5574), (-0.9914, 1.138, 0.4736), (0.5327, 1.0, 0.0), (1.0, 0.5327, 0.0), (0.6239, 0.991, 0.0), (0.7115, 0.9644, 0.0), (0.7923, 0.9212, 0.0), (0.8631, 0.8631, 0.0), (0.9212, 0.7923, 0.0), (0.9644, 0.7115, 0.0), (0.991, 0.6239, 0.0), (1.0, 0.5327, 0.8333), (0.5327, 1.0, 0.8333), (1.098, 1.098, 0.8333), (0.991, 0.6239, 0.8333), (0.9644, 0.7115, 0.8333), (0.9212, 0.7923, 0.8333), (0.8631, 0.8631, 0.8333), (0.7923, 0.9212, 0.8333), (0.7115, 0.9644, 0.8333), (0.6239, 0.991, 0.8333), (-0.6275, 1.0, 0.6827), (-0.6651, 1.0, 0.6713), (-0.6998, 1.0, 0.6527), (-0.7302, 1.0, 0.6278), (-0.7552, 1.0, 0.5974), (-0.7738, 1.0, 0.5627), (-0.7852, 1.0, 0.525), (-0.789, 1.0, 0.4858), (-0.5883, 1.0, 0.6866), (-0.789, 1.0, 0.3123), (-0.1007, 1.0, 0.3123), (-0.1007, 1.0, 0.6866), (-0.6275, 0.5771, 0.6827), (-0.6651, 0.5771, 0.6713), (-0.6998, 0.5771, 0.6527), (-0.7302, 0.5771, 0.6278), (-0.7552, 0.5771, 0.5974), (-0.7738, 0.5771, 0.5627), (-0.7852, 0.5771, 0.525), (-0.789, 0.5771, 0.4858), (-0.5883, 0.5771, 0.6866), (-0.789, 0.5771, 0.3123), (-0.1007, 0.5771, 0.3123), (-0.1007, 0.5771, 0.6866), (1.118, 0.0599, 0.3123), (1.131, -0.6285, 0.3123), (1.131, -0.6285, 0.4858), (1.131, -0.6246, 0.525), (1.131, -0.6132, 0.5627), (1.13, -0.5697, 0.6278), (1.131, -0.5946, 0.5974), (1.129, -0.5045, 0.6713), (1.118, 0.0599, 0.6866), (1.128, -0.4669, 0.6827), (1.128, -0.4277, 0.6866), (1.13, -0.5392, 0.6527)], [], [(12, 0, 6, 38), (55, 11, 75, 74, 30), (3, 1, 10, 56), (0, 22, 46, 8), (109, 48, 49, 50, 51, 52, 113, 111, 110), (113, 52, 53, 54, 47, 11, 9, 8, 46, 48, 109, 108, 107, 115, 117, 116, 114, 118, 112), (116, 117, 115, 107, 108, 109, 110, 111, 113, 112, 118, 114), (5, 7, 9, 10), (7, 6, 8, 9), (62, 63, 56, 10, 9, 11, 55, 57, 58, 59, 60, 61), (0, 8, 6), (1, 5, 10), (73, 75, 11, 47, 21), (45, 38, 6, 7, 5, 37, 39, 40, 41, 42, 43, 44), (20, 13, 1, 2, 0, 12, 14, 15, 16, 17, 18, 19), (37, 13, 20, 39), (39, 20, 19, 40), (40, 19, 18, 41), (41, 18, 17, 42), (42, 17, 16, 43), (43, 16, 15, 44), (44, 15, 14, 45), (45, 14, 12, 38), (3, 56, 63, 4), (4, 63, 62, 31), (31, 62, 61, 32), (32, 61, 60, 33), (33, 60, 59, 34), (34, 59, 58, 35), (35, 58, 57, 36), (36, 57, 55, 30), (21, 47, 54, 23), (23, 54, 53, 24), (24, 53, 52, 25), (25, 52, 51, 26), (26, 51, 50, 27), (27, 50, 49, 28), (28, 49, 48, 29), (29, 48, 46, 22), (1, 13, 37, 5), (64, 66, 2), (66, 67, 2), (67, 68, 2), (68, 69, 2), (69, 70, 2), (70, 71, 2), (71, 72, 2), (72, 65, 2), (73, 76, 75), (76, 77, 75), (77, 78, 75), (78, 79, 75), (79, 80, 75), (80, 81, 75), (81, 82, 75), (82, 74, 75), (64, 74, 82, 66), (66, 82, 81, 67), (67, 81, 80, 68), (68, 80, 79, 69), (69, 79, 78, 70), (70, 78, 77, 71), (71, 77, 76, 72), (72, 76, 73, 65), (109, 48, 49, 50, 51, 52, 113, 111, 110), (113, 52, 53, 54, 47, 11, 9, 8, 46, 48, 109, 108, 107, 115, 117, 116, 114, 118, 112), (116, 117, 115, 107, 108, 109, 110, 111, 113, 112, 118, 114), (86, 85, 97, 98), (102, 101, 100, 99, 98, 97, 96, 95, 103, 106, 105, 104), (94, 93, 105, 106), (90, 89, 101, 102), (87, 86, 98, 99), (93, 92, 104, 105), (84, 83, 95, 96), (83, 91, 103, 95), (88, 87, 99, 100), (91, 94, 106, 103), (85, 84, 96, 97), (92, 90, 102, 104), (89, 88, 100, 101)])
_uv = me_plane.uv_layers.new(name='UVMap')
_uv.uv.foreach_set('vector', [0.2235, 0.0, 1.0, 0.0, 1.0, 0.0, 0.2235, 0.0, 0.213, 1.0, 1.0, 1.0, 1.0, 1.0, 0.7663, 1.0, 0.2235, 1.0, 0.0, 1.0, 0.0, 1.0, 0.0, 1.0, 0.0, 1.0, 1.0, 0.0, 1.0, 0.0, 1.0, 0.0, 1.0, 0.0, 1.0, 0.1723, 1.0, 0.001364, 1.0, 0.005406, 1.0, 0.01197, 1.0, 0.0208, 1.0, 0.09468, 1.0, 0.189, 1.0, 0.1796, 1.0, 0.1739, 1.0, 0.189, 1.0, 0.09468, 1.0, 0.1315, 1.0, 0.1715, 1.0, 0.213, 1.0, 1.0, 1.0, 1.0, 1.0, 0.0, 1.0, 0.0, 1.0, 0.001364, 1.0, 0.1723, 1.0, 0.1745, 1.0, 0.5046, 1.0, 0.5049, 1.0, 0.2715, 1.0, 0.2526, 1.0, 0.2342, 1.0, 0.2171, 1.0, 0.2018, 1.0, 0.2526, 1.0, 0.2715, 1.0, 0.5049, 1.0, 0.5046, 1.0, 0.1745, 1.0, 0.1723, 1.0, 0.1739, 1.0, 0.1796, 1.0, 0.189, 1.0, 0.2018, 1.0, 0.2171, 1.0, 0.2342, 0.0, 1.0, 1.0, 1.0, 1.0, 1.0, 0.0, 1.0, 1.0, 1.0, 1.0, 0.0, 1.0, 0.0, 1.0, 1.0, 0.005406, 1.0, 0.001364, 1.0, 0.0, 1.0, 0.0, 1.0, 1.0, 1.0, 1.0, 1.0, 0.213, 1.0, 0.1715, 1.0, 0.1315, 1.0, 0.09468, 1.0, 0.0208, 1.0, 0.01197, 1.0, 1.0, 0.0, 1.0, 0.0, 1.0, 0.0, 0.0, 1.0, 0.0, 1.0, 0.0, 1.0, 1.0, 0.7663, 1.0, 1.0, 1.0, 1.0, 1.0, 0.213, 1.0, 0.2235, 0.1799, 0.001431, 0.2235, 0.0, 1.0, 0.0, 1.0, 1.0, 0.0, 1.0, 0.0, 0.2235, 0.001431, 0.1799, 0.00567, 0.138, 0.01255, 0.09932, 0.02182, 0.02182, 0.09932, 0.01255, 0.138, 0.00567, 0.001431, 0.1799, 0.0, 0.2235, 0.0, 1.0, 1.0, 1.0, 1.0, 0.0, 0.2235, 0.0, 0.1799, 0.001431, 0.138, 0.00567, 0.09932, 0.01255, 0.02182, 0.02182, 0.01255, 0.09932, 0.00567, 0.138, 0.0, 0.2235, 0.0, 0.2235, 0.001431, 0.1799, 0.001431, 0.1799, 0.001431, 0.1799, 0.001431, 0.1799, 0.00567, 0.138, 0.00567, 0.138, 0.00567, 0.138, 0.00567, 0.138, 0.01255, 0.09932, 0.01255, 0.09932, 0.01255, 0.09932, 0.01255, 0.09932, 0.02182, 0.02182, 0.02182, 0.02182, 0.02182, 0.02182, 0.02182, 0.02182, 0.09932, 0.01255, 0.09932, 0.01255, 0.09932, 0.01255, 0.09932, 0.01255, 0.138, 0.00567, 0.138, 0.00567, 0.138, 0.00567, 0.138, 0.00567, 0.1799, 0.001431, 0.1799, 0.001431, 0.1799, 0.001431, 0.1799, 0.001431, 0.2235, 0.0, 0.2235, 0.0, 0.0, 1.0, 0.0, 1.0, 0.001364, 1.0, 0.001431, 1.0, 0.001431, 1.0, 0.001364, 1.0, 0.005406, 1.0, 0.00567, 1.0, 0.00567, 1.0, 0.005406, 1.0, 0.01197, 1.0, 0.01255, 1.0, 0.01255, 1.0, 0.01197, 1.0, 0.0208, 1.0, 0.02182, 1.0, 0.02182, 1.0, 0.0208, 1.0, 0.09468, 1.0, 0.09932, 1.0, 0.09932, 1.0, 0.09468, 1.0, 0.1315, 1.0, 0.138, 1.0, 0.138, 1.0, 0.1315, 1.0, 0.1715, 1.0, 0.1799, 1.0, 0.1799, 1.0, 0.1715, 1.0, 0.213, 1.0, 0.2235, 1.0, 1.0, 0.2235, 1.0, 0.213, 1.0, 0.1715, 1.0, 0.1799, 1.0, 0.1799, 1.0, 0.1715, 1.0, 0.1315, 1.0, 0.138, 1.0, 0.138, 1.0, 0.1315, 1.0, 0.09468, 1.0, 0.09932, 1.0, 0.09932, 1.0, 0.09468, 1.0, 0.0208, 1.0, 0.02182, 1.0, 0.02182, 1.0, 0.0208, 1.0, 0.01197, 1.0, 0.01255, 1.0, 0.01255, 1.0, 0.01197, 1.0, 0.005406, 1.0, 0.00567, 1.0, 0.00567, 1.0, 0.005406, 1.0, 0.001364, 1.0, 0.001431, 1.0, 0.001431, 1.0, 0.001364, 1.0, 0.0, 1.0, 0.0, 0.0, 1.0, 0.0, 0.2235, 0.0, 0.2235, 0.0, 1.0, 0.7663, 1.0, 0.8119, 1.0, 1.0, 1.0, 0.8119, 1.0, 0.8558, 1.0, 1.0, 1.0, 0.8558, 1.0, 0.8962, 1.0, 1.0, 1.0, 0.8962, 1.0, 0.9316, 1.0, 1.0, 1.0, 0.9316, 1.0, 0.9606, 1.0, 1.0, 1.0, 0.9606, 1.0, 0.9822, 1.0, 1.0, 1.0, 0.9822, 1.0, 0.9955, 1.0, 1.0, 1.0, 0.9955, 1.0, 1.0, 1.0, 1.0, 1.0, 1.0, 0.7663, 1.0, 0.8119, 1.0, 1.0, 1.0, 0.8119, 1.0, 0.8558, 1.0, 1.0, 1.0, 0.8558, 1.0, 0.8962, 1.0, 1.0, 1.0, 0.8962, 1.0, 0.9316, 1.0, 1.0, 1.0, 0.9316, 1.0, 0.9606, 1.0, 1.0, 1.0, 0.9606, 1.0, 0.9822, 1.0, 1.0, 1.0, 0.9822, 1.0, 0.9955, 1.0, 1.0, 1.0, 0.9955, 1.0, 1.0, 1.0, 1.0, 0.7663, 1.0, 0.7663, 1.0, 0.8119, 1.0, 0.8119, 1.0, 0.8119, 1.0, 0.8119, 1.0, 0.8558, 1.0, 0.8558, 1.0, 0.8558, 1.0, 0.8558, 1.0, 0.8962, 1.0, 0.8962, 1.0, 0.8962, 1.0, 0.8962, 1.0, 1.0, 1.0, 1.0, 1.0, 1.0, 1.0, 1.0, 1.0, 1.0, 0.8962, 1.0, 0.8962, 1.0, 0.8962, 1.0, 0.8962, 1.0, 0.8558, 1.0, 0.8558, 1.0, 0.8558, 1.0, 0.8558, 1.0, 0.8119, 1.0, 0.8119, 1.0, 0.8119, 1.0, 0.8119, 1.0, 0.7663, 1.0, 0.7663, 1.0, 0.1723, 1.0, 0.001364, 1.0, 0.005406, 1.0, 0.01197, 1.0, 0.0208, 1.0, 0.09468, 1.0, 0.189, 1.0, 0.1796, 1.0, 0.1739, 1.0, 0.189, 1.0, 0.09468, 1.0, 0.1315, 1.0, 0.1715, 1.0, 0.213, 1.0, 1.0, 1.0, 1.0, 1.0, 0.0, 1.0, 0.0, 1.0, 0.001364, 1.0, 0.1723, 1.0, 0.1745, 1.0, 0.5046, 1.0, 0.5049, 1.0, 0.2715, 1.0, 0.2526, 1.0, 0.2342, 1.0, 0.2171, 1.0, 0.2018, 1.0, 0.2526, 1.0, 0.2715, 1.0, 0.5049, 1.0, 0.5046, 1.0, 0.1745, 1.0, 0.1723, 1.0, 0.1739, 1.0, 0.1796, 1.0, 0.189, 1.0, 0.2018, 1.0, 0.2171, 1.0, 0.2342, 0.02182, 1.0, 0.09932, 1.0, 0.09932, 1.0, 0.02182, 1.0, 0.0, 1.0, 0.001431, 1.0, 0.00567, 1.0, 0.01255, 1.0, 0.02182, 1.0, 0.09932, 1.0, 0.138, 1.0, 0.1799, 1.0, 0.2235, 1.0, 0.7663, 1.0, 0.7663, 1.0, 0.0, 1.0, 0.7663, 1.0, 0.7663, 1.0, 0.7663, 1.0, 0.7663, 1.0, 0.0, 1.0, 0.001431, 1.0, 0.001431, 1.0, 0.0, 1.0, 0.01255, 1.0, 0.02182, 1.0, 0.02182, 1.0, 0.01255, 1.0, 0.7663, 1.0, 0.0, 1.0, 0.0, 1.0, 0.7663, 1.0, 0.138, 1.0, 0.1799, 1.0, 0.1799, 1.0, 0.138, 1.0, 0.1799, 1.0, 0.2235, 1.0, 0.2235, 1.0, 0.1799, 1.0, 0.00567, 1.0, 0.01255, 1.0, 0.01255, 1.0, 0.00567, 1.0, 0.2235, 1.0, 0.7663, 1.0, 0.7663, 1.0, 0.2235, 1.0, 0.09932, 1.0, 0.138, 1.0, 0.138, 1.0, 0.09932, 1.0, 0.0, 1.0, 0.0, 1.0, 0.0, 1.0, 0.0, 1.0, 0.001431, 1.0, 0.00567, 1.0, 0.00567, 1.0, 0.001431, 1.0])
me_plane.update()
me_plane_002 = bpy.data.meshes.new('Plane.002')
me_plane_002.from_pydata([(1.0, -0.6275, 0.6827), (1.0, -0.5883, 0.6866), (1.0, -0.6651, 0.6713), (1.0, -0.6998, 0.6527), (1.0, -0.7302, 0.6278), (1.0, -0.7552, 0.5974), (1.0, -0.7738, 0.5627), (1.0, -0.7852, 0.525), (1.0, -0.789, 0.4858), (1.0, -0.789, 0.3123), (1.0, -0.1007, 0.6866), (1.0, -0.1007, 0.3123), (0.7733, -0.6275, 0.6827), (0.7733, -0.5883, 0.6866), (0.7733, -0.6651, 0.6713), (0.7733, -0.6998, 0.6527), (0.7733, -0.7302, 0.6278), (0.7733, -0.7552, 0.5974), (0.7733, -0.7738, 0.5627), (0.7733, -0.7852, 0.525), (0.7733, -0.789, 0.4858), (0.7733, -0.789, 0.3123), (0.7733, -0.1007, 0.6866), (0.7733, -0.1007, 0.3123)], [], [(11, 9, 8, 7, 6, 5, 4, 3, 2, 0, 1, 10), (23, 22, 13, 12, 14, 15, 16, 17, 18, 19, 20, 21), (4, 5, 17, 16), (11, 10, 22, 23), (0, 2, 14, 12), (8, 9, 21, 20), (5, 6, 18, 17), (9, 11, 23, 21), (2, 3, 15, 14), (6, 7, 19, 18), (10, 1, 13, 22), (3, 4, 16, 15), (1, 0, 12, 13), (7, 8, 20, 19)])
_uv = me_plane_002.uv_layers.new(name='UVMap')
_uv.uv.foreach_set('vector', [1.0, 0.7663, 1.0, 0.0, 1.0, 0.0, 1.0, 0.001431, 1.0, 0.00567, 1.0, 0.01255, 1.0, 0.02182, 1.0, 0.09932, 1.0, 0.138, 1.0, 0.1799, 1.0, 0.2235, 1.0, 0.7663, 1.0, 0.7663, 1.0, 0.7663, 1.0, 0.2235, 1.0, 0.1799, 1.0, 0.138, 1.0, 0.09932, 1.0, 0.02182, 1.0, 0.01255, 1.0, 0.00567, 1.0, 0.001431, 1.0, 0.0, 1.0, 0.0, 1.0, 0.02182, 1.0, 0.01255, 1.0, 0.01255, 1.0, 0.02182, 1.0, 0.7663, 1.0, 0.7663, 1.0, 0.7663, 1.0, 0.7663, 1.0, 0.1799, 1.0, 0.138, 1.0, 0.138, 1.0, 0.1799, 1.0, 0.0, 1.0, 0.0, 1.0, 0.0, 1.0, 0.0, 1.0, 0.01255, 1.0, 0.00567, 1.0, 0.00567, 1.0, 0.01255, 1.0, 0.0, 1.0, 0.7663, 1.0, 0.7663, 1.0, 0.0, 1.0, 0.138, 1.0, 0.09932, 1.0, 0.09932, 1.0, 0.138, 1.0, 0.00567, 1.0, 0.001431, 1.0, 0.001431, 1.0, 0.00567, 1.0, 0.7663, 1.0, 0.2235, 1.0, 0.2235, 1.0, 0.7663, 1.0, 0.09932, 1.0, 0.02182, 1.0, 0.02182, 1.0, 0.09932, 1.0, 0.2235, 1.0, 0.1799, 1.0, 0.1799, 1.0, 0.2235, 1.0, 0.001431, 1.0, 0.0, 1.0, 0.0, 1.0, 0.001431])
me_plane_002.update()

# ---- objects
ob_plane_001 = bpy.data.objects.new('Plane.001', me_plane_001)
ob_cube = bpy.data.objects.new('Cube', me_cube)
ob_cylinder = bpy.data.objects.new('Cylinder', me_cylinder)
ob_escritorio = bpy.data.objects.new('Escritorio', me_cube_001)
ob_cube_001 = bpy.data.objects.new('Cube.001', me_cube_002)
ob_light = bpy.data.objects.new('Light', light_light)
ob_camera = bpy.data.objects.new('Camera', cam_camera)
ob_escenario = bpy.data.objects.new('Escenario', me_plane)
ob_plane_002 = bpy.data.objects.new('Plane.002', me_plane_002)

# ---- transforms, parenting, visibility, modifiers, constraints
ob_plane_001.location = (-6.344, -8.187, 2.413)
_m = ob_plane_001.modifiers.new('Cloth', 'CLOTH')
ob_cube.location = (-5.095, -13.65, 0.0)
ob_cylinder.location = (-5.172, -13.76, 0.0)
ob_cylinder.rotation_euler = (-1.554, -0.0, 0.0)
ob_cylinder.scale = (0.8153, 0.8156, 1.574)
ob_escritorio.location = (0.0, -4.738, 0.7559)
ob_escritorio.scale = (1.0, 1.117, 0.1142)
ob_cube_001.location = (0.0, -13.87, 0.0)
ob_cube_001.rotation_euler = (0.0, -0.0, 1.533)
ob_cube_001.scale = (2.456, 1.0, 0.368)
ob_light.location = (4.076, 1.005, 5.904)
ob_light.rotation_euler = (0.6503, 0.05522, 1.866)
ob_light.lock_rotations_4d = False
ob_light.empty_display_type = 'ARROWS'
ob_light.color = (0.0, 0.0, 0.0, 0.0)
ob_light.lineart.crease_threshold = 0.0
ob_camera.location = (7.359, -6.926, 4.958)
ob_camera.rotation_euler = (1.109, 0.0, 0.8149)
ob_camera.lock_rotations_4d = False
ob_camera.empty_display_type = 'ARROWS'
ob_camera.color = (0.0, 0.0, 0.0, 0.0)
ob_camera.display_type = 'WIRE'
ob_camera.lineart.crease_threshold = 0.0
ob_escenario.location = (0.0, 0.0, 0.0)
ob_escenario.scale = (3.0, 3.0, 3.0)
_m = ob_escenario.modifiers.new('Boolean.001', 'BOOLEAN')
ob_plane_002.location = (0.5344, 0.4817, 0.0)
ob_plane_002.scale = (3.0, 3.0, 3.0)

# ---- collection membership
scene.collection.objects.link(ob_plane_001)
scene.collection.objects.link(ob_cube)
scene.collection.objects.link(ob_cylinder)
scene.collection.objects.link(ob_escritorio)
scene.collection.objects.link(ob_cube_001)
col_collection.objects.link(ob_light)
col_collection.objects.link(ob_camera)
col_collection.objects.link(ob_escenario)
col_collection.objects.link(ob_plane_002)

# ---- scene / render settings (as saved in the file)
scene.camera = ob_camera
scene.frame_start = 1; scene.frame_end = 250; scene.frame_set(0)
scene.render.engine = 'BLENDER_EEVEE_NEXT'
bpy.context.view_layer.update()
